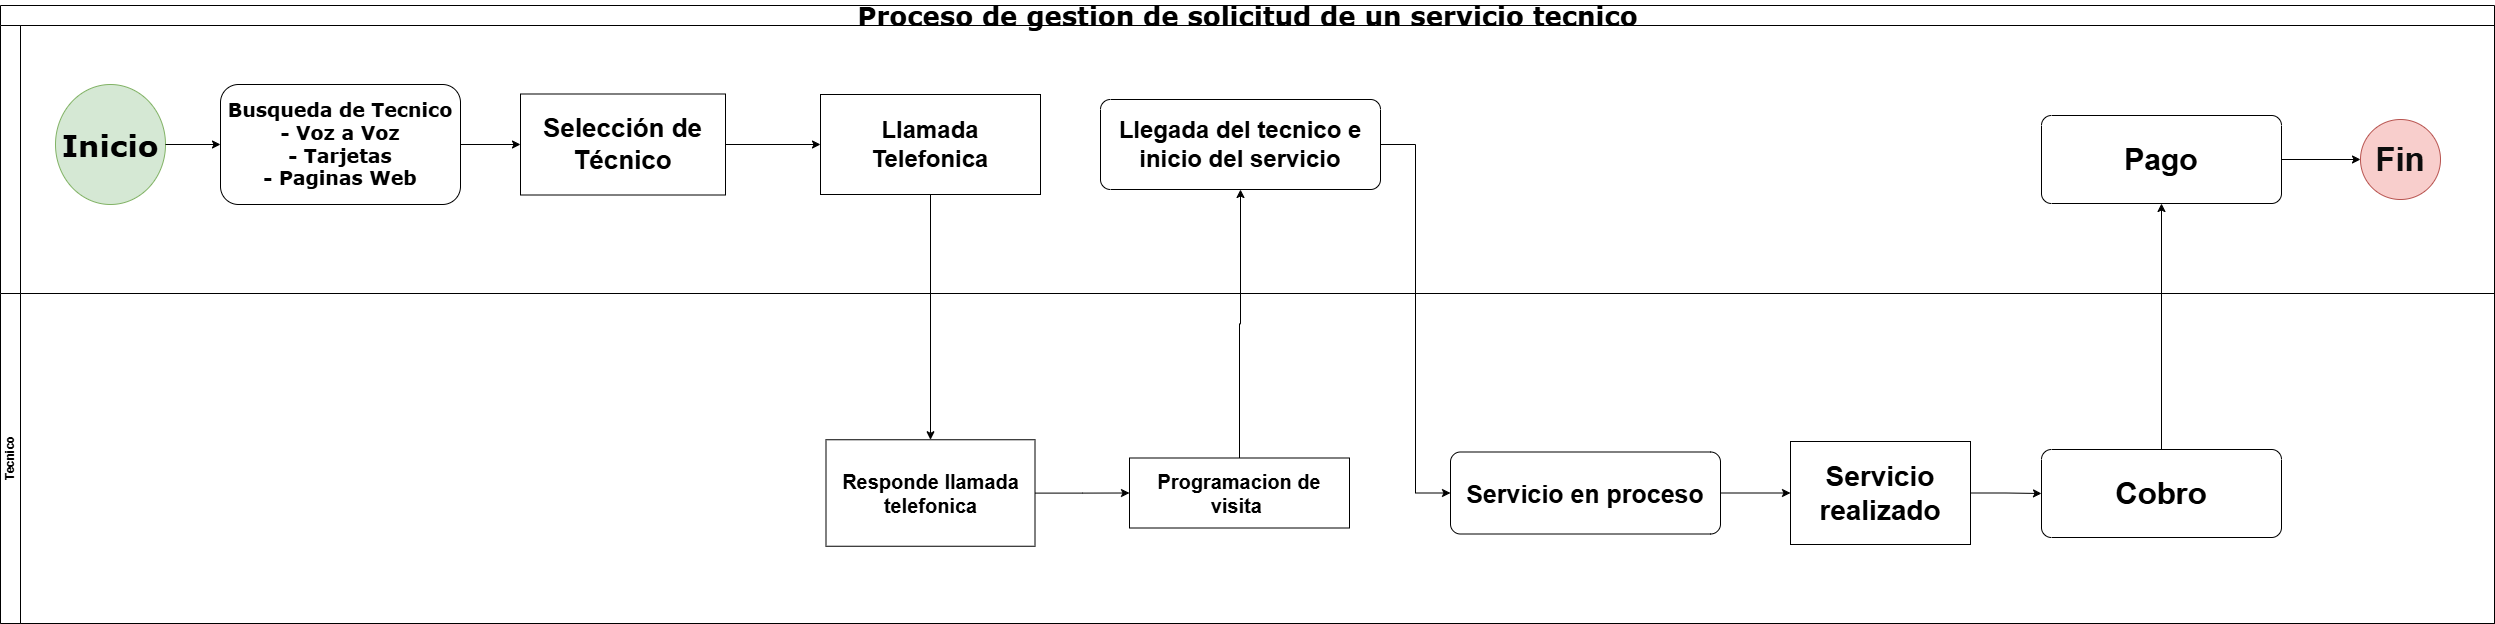

The diagram above was exported from draw.io. Its source (the exported page's mxGraphModel, read from the mxfile embedded in the PNG):
<mxGraphModel dx="1665" dy="841" grid="1" gridSize="10" guides="1" tooltips="1" connect="1" arrows="1" fold="1" page="1" pageScale="1" pageWidth="1169" pageHeight="827" math="0" shadow="0">
  <root>
    <mxCell id="fw_uWWqq9sqviA4zHHhh-0" />
    <mxCell id="fw_uWWqq9sqviA4zHHhh-1" parent="fw_uWWqq9sqviA4zHHhh-0" />
    <mxCell id="fw_uWWqq9sqviA4zHHhh-2" value="Proceso de gestion de solicitud de un servicio tecnico" style="swimlane;html=1;childLayout=stackLayout;horizontal=1;startSize=20;horizontalStack=0;rounded=0;shadow=0;labelBackgroundColor=none;strokeWidth=1;fontFamily=Verdana;fontSize=26;align=center;" parent="fw_uWWqq9sqviA4zHHhh-1" vertex="1">
      <mxGeometry x="346" y="140" width="2494" height="618" as="geometry" />
    </mxCell>
    <mxCell id="fw_uWWqq9sqviA4zHHhh-3" value="&lt;font color=&quot;#ffffff&quot;&gt;Cliente&lt;/font&gt;" style="swimlane;html=1;startSize=20;horizontal=0;fontColor=#000000;" parent="fw_uWWqq9sqviA4zHHhh-2" vertex="1">
      <mxGeometry y="20" width="2494" height="268" as="geometry">
        <mxRectangle y="20" width="1000" height="30" as="alternateBounds" />
      </mxGeometry>
    </mxCell>
    <mxCell id="fw_uWWqq9sqviA4zHHhh-4" value="Inicio" style="ellipse;whiteSpace=wrap;html=1;rounded=0;shadow=0;labelBackgroundColor=none;strokeWidth=1;fontFamily=Verdana;fontSize=30;align=center;fillColor=#d5e8d4;strokeColor=#82b366;fontColor=#000000;fontStyle=1" parent="fw_uWWqq9sqviA4zHHhh-3" vertex="1">
      <mxGeometry x="55" y="59" width="110" height="120" as="geometry" />
    </mxCell>
    <mxCell id="fw_uWWqq9sqviA4zHHhh-5" value="Busqueda de Tecnico&lt;br style=&quot;font-size: 19px;&quot;&gt;- Voz a Voz&lt;br style=&quot;font-size: 19px;&quot;&gt;- Tarjetas&lt;br style=&quot;font-size: 19px;&quot;&gt;- Paginas Web" style="rounded=1;whiteSpace=wrap;html=1;shadow=0;labelBackgroundColor=none;strokeWidth=1;fontFamily=Verdana;fontSize=19;align=center;fontStyle=1" parent="fw_uWWqq9sqviA4zHHhh-3" vertex="1">
      <mxGeometry x="220" y="59" width="240" height="120" as="geometry" />
    </mxCell>
    <mxCell id="fw_uWWqq9sqviA4zHHhh-6" style="edgeStyle=orthogonalEdgeStyle;rounded=0;orthogonalLoop=1;jettySize=auto;html=1;entryX=0;entryY=0.5;entryDx=0;entryDy=0;" parent="fw_uWWqq9sqviA4zHHhh-3" source="fw_uWWqq9sqviA4zHHhh-4" target="fw_uWWqq9sqviA4zHHhh-5" edge="1">
      <mxGeometry relative="1" as="geometry" />
    </mxCell>
    <mxCell id="fw_uWWqq9sqviA4zHHhh-7" value="" style="edgeStyle=orthogonalEdgeStyle;rounded=0;orthogonalLoop=1;jettySize=auto;html=1;exitX=1;exitY=0.5;exitDx=0;exitDy=0;" parent="fw_uWWqq9sqviA4zHHhh-3" source="fw_uWWqq9sqviA4zHHhh-5" target="fw_uWWqq9sqviA4zHHhh-9" edge="1">
      <mxGeometry relative="1" as="geometry">
        <mxPoint x="420" y="79" as="sourcePoint" />
        <mxPoint x="460" y="140.29999999999995" as="targetPoint" />
      </mxGeometry>
    </mxCell>
    <mxCell id="GihU5k3JDy8lmzni7VKv-1" style="edgeStyle=orthogonalEdgeStyle;rounded=0;orthogonalLoop=1;jettySize=auto;html=1;entryX=0;entryY=0.5;entryDx=0;entryDy=0;" parent="fw_uWWqq9sqviA4zHHhh-3" source="fw_uWWqq9sqviA4zHHhh-9" target="GihU5k3JDy8lmzni7VKv-0" edge="1">
      <mxGeometry relative="1" as="geometry" />
    </mxCell>
    <mxCell id="fw_uWWqq9sqviA4zHHhh-9" value="Selección de Técnico" style="rounded=0;whiteSpace=wrap;html=1;fontSize=26;fontStyle=1" parent="fw_uWWqq9sqviA4zHHhh-3" vertex="1">
      <mxGeometry x="520" y="68.5" width="205" height="101" as="geometry" />
    </mxCell>
    <mxCell id="fw_uWWqq9sqviA4zHHhh-14" value="Llegada del tecnico e inicio del servicio" style="points=[[0.25,0,0],[0.5,0,0],[0.75,0,0],[1,0.25,0],[1,0.5,0],[1,0.75,0],[0.75,1,0],[0.5,1,0],[0.25,1,0],[0,0.75,0],[0,0.5,0],[0,0.25,0]];shape=mxgraph.bpmn.task;whiteSpace=wrap;rectStyle=rounded;size=10;html=1;container=1;expand=0;collapsible=0;taskMarker=abstract;fontSize=24;fontStyle=1" parent="fw_uWWqq9sqviA4zHHhh-3" vertex="1">
      <mxGeometry x="1100" y="74" width="280" height="90" as="geometry" />
    </mxCell>
    <mxCell id="GihU5k3JDy8lmzni7VKv-0" value="Llamada Telefonica" style="rounded=0;whiteSpace=wrap;html=1;fontSize=24;fontStyle=1" parent="fw_uWWqq9sqviA4zHHhh-3" vertex="1">
      <mxGeometry x="820" y="69" width="220" height="100" as="geometry" />
    </mxCell>
    <mxCell id="JA0r4Bj9peXNiJifJEJn-3" value="Fin" style="ellipse;whiteSpace=wrap;html=1;aspect=fixed;fillColor=#f8cecc;strokeColor=#b85450;fontColor=#0D0D0D;fontStyle=1;fontSize=33;" parent="fw_uWWqq9sqviA4zHHhh-3" vertex="1">
      <mxGeometry x="2360" y="94" width="80" height="80" as="geometry" />
    </mxCell>
    <mxCell id="GihU5k3JDy8lmzni7VKv-9" style="edgeStyle=orthogonalEdgeStyle;rounded=0;orthogonalLoop=1;jettySize=auto;html=1;" parent="fw_uWWqq9sqviA4zHHhh-3" source="GihU5k3JDy8lmzni7VKv-7" target="JA0r4Bj9peXNiJifJEJn-3" edge="1">
      <mxGeometry relative="1" as="geometry" />
    </mxCell>
    <mxCell id="GihU5k3JDy8lmzni7VKv-7" value="Pago" style="points=[[0.25,0,0],[0.5,0,0],[0.75,0,0],[1,0.25,0],[1,0.5,0],[1,0.75,0],[0.75,1,0],[0.5,1,0],[0.25,1,0],[0,0.75,0],[0,0.5,0],[0,0.25,0]];shape=mxgraph.bpmn.task;whiteSpace=wrap;rectStyle=rounded;size=10;html=1;container=1;expand=0;collapsible=0;taskMarker=abstract;fontSize=30;fontStyle=1" parent="fw_uWWqq9sqviA4zHHhh-3" vertex="1">
      <mxGeometry x="2041" y="90" width="240" height="88" as="geometry" />
    </mxCell>
    <mxCell id="GihU5k3JDy8lmzni7VKv-3" style="edgeStyle=orthogonalEdgeStyle;rounded=0;orthogonalLoop=1;jettySize=auto;html=1;" parent="fw_uWWqq9sqviA4zHHhh-2" source="GihU5k3JDy8lmzni7VKv-0" target="JA0r4Bj9peXNiJifJEJn-0" edge="1">
      <mxGeometry relative="1" as="geometry" />
    </mxCell>
    <mxCell id="GihU5k3JDy8lmzni7VKv-5" style="edgeStyle=orthogonalEdgeStyle;rounded=0;orthogonalLoop=1;jettySize=auto;html=1;entryX=0.5;entryY=1;entryDx=0;entryDy=0;entryPerimeter=0;" parent="fw_uWWqq9sqviA4zHHhh-2" source="fw_uWWqq9sqviA4zHHhh-10" target="fw_uWWqq9sqviA4zHHhh-14" edge="1">
      <mxGeometry relative="1" as="geometry" />
    </mxCell>
    <mxCell id="GihU5k3JDy8lmzni7VKv-6" style="edgeStyle=orthogonalEdgeStyle;rounded=0;orthogonalLoop=1;jettySize=auto;html=1;entryX=0;entryY=0.5;entryDx=0;entryDy=0;entryPerimeter=0;" parent="fw_uWWqq9sqviA4zHHhh-2" source="fw_uWWqq9sqviA4zHHhh-14" target="JA0r4Bj9peXNiJifJEJn-6" edge="1">
      <mxGeometry relative="1" as="geometry" />
    </mxCell>
    <mxCell id="GihU5k3JDy8lmzni7VKv-8" style="edgeStyle=orthogonalEdgeStyle;rounded=0;orthogonalLoop=1;jettySize=auto;html=1;" parent="fw_uWWqq9sqviA4zHHhh-2" source="fw_uWWqq9sqviA4zHHhh-16" target="GihU5k3JDy8lmzni7VKv-7" edge="1">
      <mxGeometry relative="1" as="geometry" />
    </mxCell>
    <mxCell id="fw_uWWqq9sqviA4zHHhh-17" value="Tecnico" style="swimlane;html=1;startSize=20;horizontal=0;" parent="fw_uWWqq9sqviA4zHHhh-2" vertex="1">
      <mxGeometry y="288" width="2494" height="330" as="geometry" />
    </mxCell>
    <mxCell id="GihU5k3JDy8lmzni7VKv-4" style="edgeStyle=orthogonalEdgeStyle;rounded=0;orthogonalLoop=1;jettySize=auto;html=1;entryX=0;entryY=0.5;entryDx=0;entryDy=0;" parent="fw_uWWqq9sqviA4zHHhh-17" source="JA0r4Bj9peXNiJifJEJn-0" target="fw_uWWqq9sqviA4zHHhh-10" edge="1">
      <mxGeometry relative="1" as="geometry" />
    </mxCell>
    <mxCell id="JA0r4Bj9peXNiJifJEJn-0" value="Responde llamada telefonica" style="rounded=0;whiteSpace=wrap;html=1;fontSize=20;fontStyle=1" parent="fw_uWWqq9sqviA4zHHhh-17" vertex="1">
      <mxGeometry x="825.5" y="146.25" width="209" height="106.5" as="geometry" />
    </mxCell>
    <mxCell id="fw_uWWqq9sqviA4zHHhh-12" value="Servicio realizado" style="rounded=0;whiteSpace=wrap;html=1;fontSize=28;fontStyle=1" parent="fw_uWWqq9sqviA4zHHhh-17" vertex="1">
      <mxGeometry x="1790" y="148" width="180" height="103" as="geometry" />
    </mxCell>
    <mxCell id="fw_uWWqq9sqviA4zHHhh-16" value="Cobro" style="points=[[0.25,0,0],[0.5,0,0],[0.75,0,0],[1,0.25,0],[1,0.5,0],[1,0.75,0],[0.75,1,0],[0.5,1,0],[0.25,1,0],[0,0.75,0],[0,0.5,0],[0,0.25,0]];shape=mxgraph.bpmn.task;whiteSpace=wrap;rectStyle=rounded;size=10;html=1;container=1;expand=0;collapsible=0;taskMarker=abstract;fontSize=31;fontStyle=1" parent="fw_uWWqq9sqviA4zHHhh-17" vertex="1">
      <mxGeometry x="2041" y="156" width="240" height="88" as="geometry" />
    </mxCell>
    <mxCell id="fw_uWWqq9sqviA4zHHhh-11" style="edgeStyle=orthogonalEdgeStyle;rounded=0;orthogonalLoop=1;jettySize=auto;html=1;" parent="fw_uWWqq9sqviA4zHHhh-17" source="fw_uWWqq9sqviA4zHHhh-12" target="fw_uWWqq9sqviA4zHHhh-16" edge="1">
      <mxGeometry relative="1" as="geometry" />
    </mxCell>
    <mxCell id="fw_uWWqq9sqviA4zHHhh-10" value="Programacion de visita&amp;nbsp;" style="rounded=0;whiteSpace=wrap;html=1;fontSize=20;strokeColor=default;align=center;verticalAlign=middle;fontFamily=Helvetica;fontColor=default;fillColor=default;fontStyle=1" parent="fw_uWWqq9sqviA4zHHhh-17" vertex="1">
      <mxGeometry x="1129" y="164.5" width="220" height="70" as="geometry" />
    </mxCell>
    <mxCell id="JA0r4Bj9peXNiJifJEJn-6" value="Servicio en proceso" style="points=[[0.25,0,0],[0.5,0,0],[0.75,0,0],[1,0.25,0],[1,0.5,0],[1,0.75,0],[0.75,1,0],[0.5,1,0],[0.25,1,0],[0,0.75,0],[0,0.5,0],[0,0.25,0]];shape=mxgraph.bpmn.task;whiteSpace=wrap;rectStyle=rounded;size=10;html=1;container=1;expand=0;collapsible=0;taskMarker=abstract;fontSize=25;fontStyle=1" parent="fw_uWWqq9sqviA4zHHhh-17" vertex="1">
      <mxGeometry x="1450" y="158.5" width="270" height="82" as="geometry" />
    </mxCell>
    <mxCell id="JA0r4Bj9peXNiJifJEJn-8" style="edgeStyle=orthogonalEdgeStyle;rounded=0;orthogonalLoop=1;jettySize=auto;html=1;entryX=0;entryY=0.5;entryDx=0;entryDy=0;exitX=1;exitY=0.5;exitDx=0;exitDy=0;exitPerimeter=0;" parent="fw_uWWqq9sqviA4zHHhh-17" source="JA0r4Bj9peXNiJifJEJn-6" target="fw_uWWqq9sqviA4zHHhh-12" edge="1">
      <mxGeometry relative="1" as="geometry" />
    </mxCell>
  </root>
</mxGraphModel>